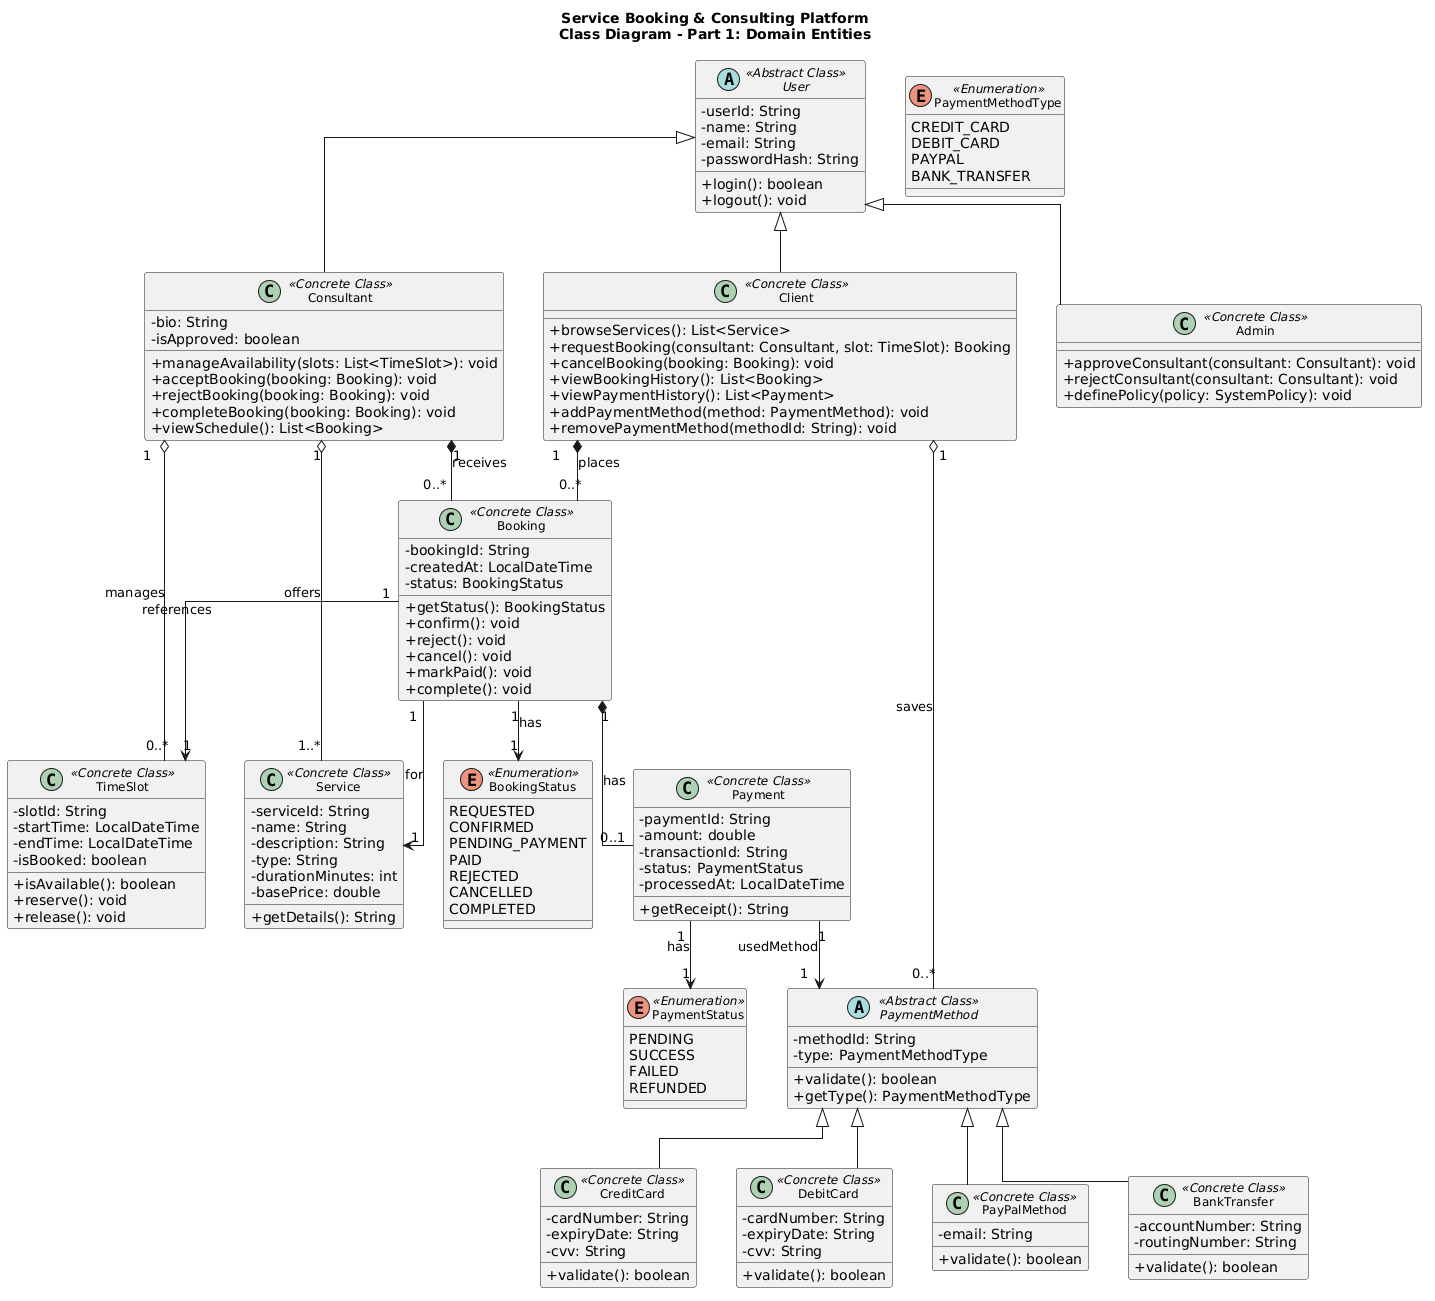

The diagram above was rendered by PlantUML. Its source (embedded in the PNG):
@startuml
title Service Booking & Consulting Platform\nClass Diagram - Part 1: Domain Entities

skinparam classAttributeIconSize 0
skinparam classFontSize 12
skinparam linetype ortho
skinparam ranksep 60
skinparam nodesep 40

' ═══════════════════════════════════════
'  ENUMERATIONS
' ═══════════════════════════════════════
enum BookingStatus <<Enumeration>> {
  REQUESTED
  CONFIRMED
  PENDING_PAYMENT
  PAID
  REJECTED
  CANCELLED
  COMPLETED
}

enum PaymentMethodType <<Enumeration>> {
  CREDIT_CARD
  DEBIT_CARD
  PAYPAL
  BANK_TRANSFER
}

enum PaymentStatus <<Enumeration>> {
  PENDING
  SUCCESS
  FAILED
  REFUNDED
}

' ═══════════════════════════════════════
'  USER HIERARCHY
' ═══════════════════════════════════════
abstract class User <<Abstract Class>> {
  - userId: String
  - name: String
  - email: String
  - passwordHash: String
  + login(): boolean
  + logout(): void
}

class Client <<Concrete Class>> {
  + browseServices(): List<Service>
  + requestBooking(consultant: Consultant, slot: TimeSlot): Booking
  + cancelBooking(booking: Booking): void
  + viewBookingHistory(): List<Booking>
  + viewPaymentHistory(): List<Payment>
  + addPaymentMethod(method: PaymentMethod): void
  + removePaymentMethod(methodId: String): void
}

class Consultant <<Concrete Class>> {
  - bio: String
  - isApproved: boolean
  + manageAvailability(slots: List<TimeSlot>): void
  + acceptBooking(booking: Booking): void
  + rejectBooking(booking: Booking): void
  + completeBooking(booking: Booking): void
  + viewSchedule(): List<Booking>
}

class Admin <<Concrete Class>> {
  + approveConsultant(consultant: Consultant): void
  + rejectConsultant(consultant: Consultant): void
  + definePolicy(policy: SystemPolicy): void
}

User <|-- Client
User <|-- Consultant
User <|-- Admin

' ═══════════════════════════════════════
'  CORE DOMAIN CLASSES
' ═══════════════════════════════════════
class Service <<Concrete Class>> {
  - serviceId: String
  - name: String
  - description: String
  - type: String
  - durationMinutes: int
  - basePrice: double
  + getDetails(): String
}

class TimeSlot <<Concrete Class>> {
  - slotId: String
  - startTime: LocalDateTime
  - endTime: LocalDateTime
  - isBooked: boolean
  + isAvailable(): boolean
  + reserve(): void
  + release(): void
}

class Booking <<Concrete Class>> {
  - bookingId: String
  - createdAt: LocalDateTime
  - status: BookingStatus
  + getStatus(): BookingStatus
  + confirm(): void
  + reject(): void
  + cancel(): void
  + markPaid(): void
  + complete(): void
}

' ═══════════════════════════════════════
'  PAYMENT DOMAIN
' ═══════════════════════════════════════
abstract class PaymentMethod <<Abstract Class>> {
  - methodId: String
  - type: PaymentMethodType
  + validate(): boolean
  + getType(): PaymentMethodType
}

class CreditCard <<Concrete Class>> {
  - cardNumber: String
  - expiryDate: String
  - cvv: String
  + validate(): boolean
}

class DebitCard <<Concrete Class>> {
  - cardNumber: String
  - expiryDate: String
  - cvv: String
  + validate(): boolean
}

class PayPalMethod <<Concrete Class>> {
  - email: String
  + validate(): boolean
}

class BankTransfer <<Concrete Class>> {
  - accountNumber: String
  - routingNumber: String
  + validate(): boolean
}

class Payment <<Concrete Class>> {
  - paymentId: String
  - amount: double
  - transactionId: String
  - status: PaymentStatus
  - processedAt: LocalDateTime
  + getReceipt(): String
}

PaymentMethod <|-- CreditCard
PaymentMethod <|-- DebitCard
PaymentMethod <|-- PayPalMethod
PaymentMethod <|-- BankTransfer

' ═══════════════════════════════════════
'  ASSOCIATIONS
' ═══════════════════════════════════════
Client "1" *-- "0..*" Booking         : places
Client "1" o-- "0..*" PaymentMethod   : saves

Consultant "1" o-- "0..*" TimeSlot    : manages
Consultant "1" o-- "1..*" Service     : offers
Consultant "1" *-- "0..*" Booking     : receives

Booking "1" --> "1" TimeSlot          : references
Booking "1" --> "1" Service           : for
Booking "1" --> "1" BookingStatus     : has
Booking "1" *-- "0..1" Payment        : has

Payment "1" --> "1" PaymentMethod     : usedMethod
Payment "1" --> "1" PaymentStatus     : has
@enduml